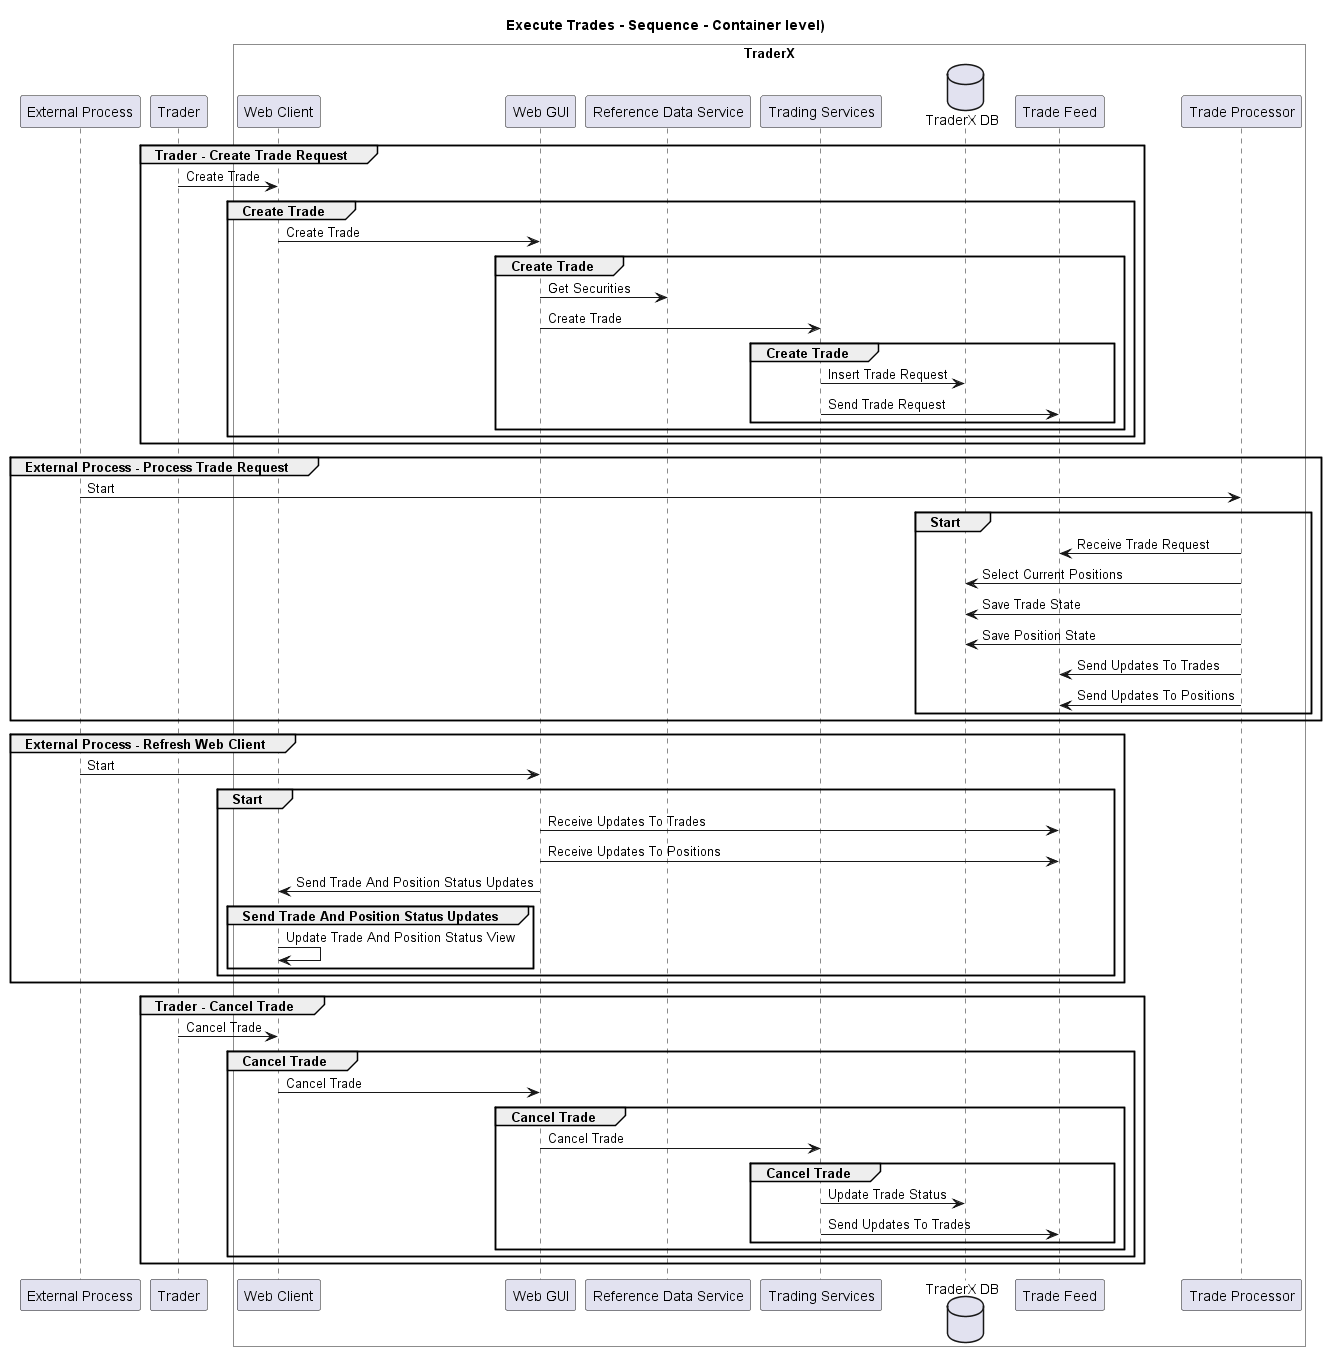

The diagram above was rendered by PlantUML. Its source (embedded in the PNG):
@startuml
!pragma layout smetana

title Execute Trades - Sequence - Container level)

participant "External Process" as TraderX.Actors.ExternalProcess
participant "Trader" as TraderX.Actors.Trader

box "TraderX" #White
    participant "Web Client" as TraderX.SoftwareSystems.TraderX.Containers.WebClient
    participant "Web GUI" as TraderX.SoftwareSystems.TraderX.Containers.WebGUI
    participant "Reference Data Service" as TraderX.SoftwareSystems.TraderX.Containers.ReferenceDataService
    participant "Trading Services" as TraderX.SoftwareSystems.TraderX.Containers.TradingServices
    database "TraderX DB" as TraderX.SoftwareSystems.TraderX.Containers.TraderXDB
    participant "Trade Feed" as TraderX.SoftwareSystems.TraderX.Containers.TradeFeed
    participant "Trade Processor" as TraderX.SoftwareSystems.TraderX.Containers.TradeProcessor
end box


group Trader - Create Trade Request
TraderX.Actors.Trader -> TraderX.SoftwareSystems.TraderX.Containers.WebClient : Create Trade
group Create Trade
TraderX.SoftwareSystems.TraderX.Containers.WebClient -> TraderX.SoftwareSystems.TraderX.Containers.WebGUI : Create Trade
group Create Trade
TraderX.SoftwareSystems.TraderX.Containers.WebGUI -> TraderX.SoftwareSystems.TraderX.Containers.ReferenceDataService : Get Securities
TraderX.SoftwareSystems.TraderX.Containers.WebGUI -> TraderX.SoftwareSystems.TraderX.Containers.TradingServices : Create Trade
group Create Trade
TraderX.SoftwareSystems.TraderX.Containers.TradingServices -> TraderX.SoftwareSystems.TraderX.Containers.TraderXDB : Insert Trade Request
TraderX.SoftwareSystems.TraderX.Containers.TradingServices -> TraderX.SoftwareSystems.TraderX.Containers.TradeFeed : Send Trade Request
end
end
end
end
group External Process - Process Trade Request
TraderX.Actors.ExternalProcess -> TraderX.SoftwareSystems.TraderX.Containers.TradeProcessor : Start
group Start
TraderX.SoftwareSystems.TraderX.Containers.TradeProcessor -> TraderX.SoftwareSystems.TraderX.Containers.TradeFeed : Receive Trade Request
TraderX.SoftwareSystems.TraderX.Containers.TradeProcessor -> TraderX.SoftwareSystems.TraderX.Containers.TraderXDB : Select Current Positions
TraderX.SoftwareSystems.TraderX.Containers.TradeProcessor -> TraderX.SoftwareSystems.TraderX.Containers.TraderXDB : Save Trade State
TraderX.SoftwareSystems.TraderX.Containers.TradeProcessor -> TraderX.SoftwareSystems.TraderX.Containers.TraderXDB : Save Position State
TraderX.SoftwareSystems.TraderX.Containers.TradeProcessor -> TraderX.SoftwareSystems.TraderX.Containers.TradeFeed : Send Updates To Trades
TraderX.SoftwareSystems.TraderX.Containers.TradeProcessor -> TraderX.SoftwareSystems.TraderX.Containers.TradeFeed : Send Updates To Positions
end
end
group External Process - Refresh Web Client
TraderX.Actors.ExternalProcess -> TraderX.SoftwareSystems.TraderX.Containers.WebGUI : Start
group Start
TraderX.SoftwareSystems.TraderX.Containers.WebGUI -> TraderX.SoftwareSystems.TraderX.Containers.TradeFeed : Receive Updates To Trades
TraderX.SoftwareSystems.TraderX.Containers.WebGUI -> TraderX.SoftwareSystems.TraderX.Containers.TradeFeed : Receive Updates To Positions
TraderX.SoftwareSystems.TraderX.Containers.WebGUI -> TraderX.SoftwareSystems.TraderX.Containers.WebClient : Send Trade And Position Status Updates
group Send Trade And Position Status Updates
TraderX.SoftwareSystems.TraderX.Containers.WebClient -> TraderX.SoftwareSystems.TraderX.Containers.WebClient : Update Trade And Position Status View
end
end
end
group Trader - Cancel Trade
TraderX.Actors.Trader -> TraderX.SoftwareSystems.TraderX.Containers.WebClient : Cancel Trade
group Cancel Trade
TraderX.SoftwareSystems.TraderX.Containers.WebClient -> TraderX.SoftwareSystems.TraderX.Containers.WebGUI : Cancel Trade
group Cancel Trade
TraderX.SoftwareSystems.TraderX.Containers.WebGUI -> TraderX.SoftwareSystems.TraderX.Containers.TradingServices : Cancel Trade
group Cancel Trade
TraderX.SoftwareSystems.TraderX.Containers.TradingServices -> TraderX.SoftwareSystems.TraderX.Containers.TraderXDB : Update Trade Status
TraderX.SoftwareSystems.TraderX.Containers.TradingServices -> TraderX.SoftwareSystems.TraderX.Containers.TradeFeed : Send Updates To Trades
end
end
end
end


@enduml